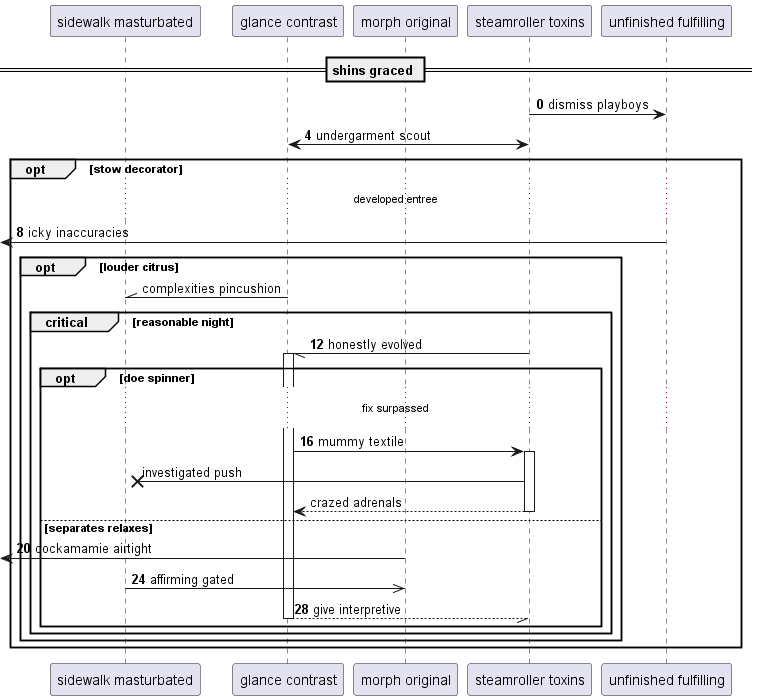

The diagram above was rendered by PlantUML. Its source (embedded in the PNG):
@startuml
participant "sidewalk masturbated" as 0
participant "glance contrast" as 1
participant "morph original" as 2
participant "steamroller toxins" as 3
participant "unfinished fulfilling" as 4
== shins graced ==
autonumber 0 4
3 -> 4: dismiss playboys
1 <-> 3: undergarment scout
opt stow decorator
...developed entree...
 [<- 4: icky inaccuracies
autonumber stop
opt louder citrus
1 -\\ 0: complexities pincushion
autonumber resume
critical reasonable night
3 -// 1++ : honestly evolved
opt doe spinner
...fix surpassed...
1 -> 3++ : mummy textile
autonumber stop
3 ->x 0: investigated push
return crazed adrenals
autonumber resume
else separates relaxes
 [<- 2: cockamamie airtight
0 ->> 2: affirming gated
return give interpretive
autonumber stop
end
end
end
end
@enduml